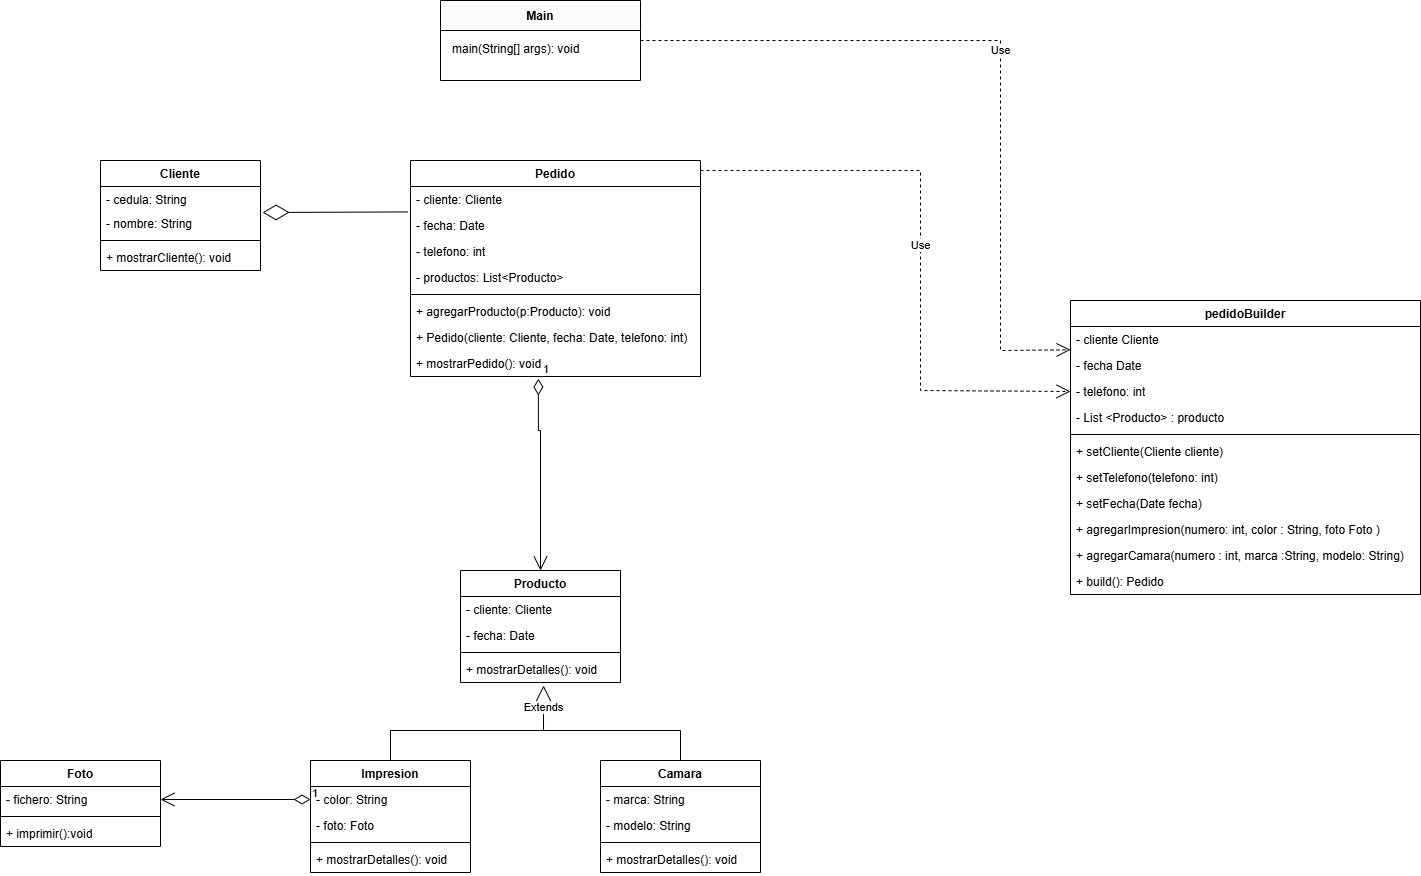

The diagram above was exported from draw.io. Its source (the exported page's mxGraphModel, read from the mxfile embedded in the PNG):
<mxGraphModel dx="1113" dy="1600" grid="1" gridSize="10" guides="1" tooltips="1" connect="1" arrows="1" fold="1" page="1" pageScale="1" pageWidth="827" pageHeight="1169" math="0" shadow="0">
  <root>
    <mxCell id="0" />
    <mxCell id="1" parent="0" />
    <mxCell id="-EAz1inCR1gO4imnHP_A-2" value="Cliente" style="swimlane;fontStyle=1;align=center;verticalAlign=top;childLayout=stackLayout;horizontal=1;startSize=26;horizontalStack=0;resizeParent=1;resizeParentMax=0;resizeLast=0;collapsible=1;marginBottom=0;whiteSpace=wrap;html=1;" parent="1" vertex="1">
      <mxGeometry x="450" y="-60" width="160" height="110" as="geometry" />
    </mxCell>
    <mxCell id="-EAz1inCR1gO4imnHP_A-3" value="- cedula: String&lt;div&gt;&lt;br&gt;&lt;/div&gt;" style="text;strokeColor=none;fillColor=none;align=left;verticalAlign=top;spacingLeft=4;spacingRight=4;overflow=hidden;rotatable=0;points=[[0,0.5],[1,0.5]];portConstraint=eastwest;whiteSpace=wrap;html=1;" parent="-EAz1inCR1gO4imnHP_A-2" vertex="1">
      <mxGeometry y="26" width="160" height="24" as="geometry" />
    </mxCell>
    <mxCell id="-EAz1inCR1gO4imnHP_A-4" value="- nombre: String" style="text;strokeColor=none;fillColor=none;align=left;verticalAlign=top;spacingLeft=4;spacingRight=4;overflow=hidden;rotatable=0;points=[[0,0.5],[1,0.5]];portConstraint=eastwest;whiteSpace=wrap;html=1;" parent="-EAz1inCR1gO4imnHP_A-2" vertex="1">
      <mxGeometry y="50" width="160" height="26" as="geometry" />
    </mxCell>
    <mxCell id="-EAz1inCR1gO4imnHP_A-5" value="" style="line;strokeWidth=1;fillColor=none;align=left;verticalAlign=middle;spacingTop=-1;spacingLeft=3;spacingRight=3;rotatable=0;labelPosition=right;points=[];portConstraint=eastwest;strokeColor=inherit;" parent="-EAz1inCR1gO4imnHP_A-2" vertex="1">
      <mxGeometry y="76" width="160" height="8" as="geometry" />
    </mxCell>
    <mxCell id="-EAz1inCR1gO4imnHP_A-6" value="+ mostrarCliente(): void" style="text;strokeColor=none;fillColor=none;align=left;verticalAlign=top;spacingLeft=4;spacingRight=4;overflow=hidden;rotatable=0;points=[[0,0.5],[1,0.5]];portConstraint=eastwest;whiteSpace=wrap;html=1;" parent="-EAz1inCR1gO4imnHP_A-2" vertex="1">
      <mxGeometry y="84" width="160" height="26" as="geometry" />
    </mxCell>
    <mxCell id="-EAz1inCR1gO4imnHP_A-7" value="Producto" style="swimlane;fontStyle=1;align=center;verticalAlign=top;childLayout=stackLayout;horizontal=1;startSize=26;horizontalStack=0;resizeParent=1;resizeParentMax=0;resizeLast=0;collapsible=1;marginBottom=0;whiteSpace=wrap;html=1;" parent="1" vertex="1">
      <mxGeometry x="810" y="350" width="160" height="112" as="geometry" />
    </mxCell>
    <mxCell id="-EAz1inCR1gO4imnHP_A-8" value="- cliente: Cliente" style="text;strokeColor=none;fillColor=none;align=left;verticalAlign=top;spacingLeft=4;spacingRight=4;overflow=hidden;rotatable=0;points=[[0,0.5],[1,0.5]];portConstraint=eastwest;whiteSpace=wrap;html=1;" parent="-EAz1inCR1gO4imnHP_A-7" vertex="1">
      <mxGeometry y="26" width="160" height="26" as="geometry" />
    </mxCell>
    <mxCell id="-EAz1inCR1gO4imnHP_A-9" value="- fecha: Date" style="text;strokeColor=none;fillColor=none;align=left;verticalAlign=top;spacingLeft=4;spacingRight=4;overflow=hidden;rotatable=0;points=[[0,0.5],[1,0.5]];portConstraint=eastwest;whiteSpace=wrap;html=1;" parent="-EAz1inCR1gO4imnHP_A-7" vertex="1">
      <mxGeometry y="52" width="160" height="26" as="geometry" />
    </mxCell>
    <mxCell id="-EAz1inCR1gO4imnHP_A-10" value="" style="line;strokeWidth=1;fillColor=none;align=left;verticalAlign=middle;spacingTop=-1;spacingLeft=3;spacingRight=3;rotatable=0;labelPosition=right;points=[];portConstraint=eastwest;strokeColor=inherit;" parent="-EAz1inCR1gO4imnHP_A-7" vertex="1">
      <mxGeometry y="78" width="160" height="8" as="geometry" />
    </mxCell>
    <mxCell id="-EAz1inCR1gO4imnHP_A-11" value="+ mostrarDetalles(): void" style="text;strokeColor=none;fillColor=none;align=left;verticalAlign=top;spacingLeft=4;spacingRight=4;overflow=hidden;rotatable=0;points=[[0,0.5],[1,0.5]];portConstraint=eastwest;whiteSpace=wrap;html=1;" parent="-EAz1inCR1gO4imnHP_A-7" vertex="1">
      <mxGeometry y="86" width="160" height="26" as="geometry" />
    </mxCell>
    <mxCell id="-EAz1inCR1gO4imnHP_A-12" value="Impresion" style="swimlane;fontStyle=1;align=center;verticalAlign=top;childLayout=stackLayout;horizontal=1;startSize=26;horizontalStack=0;resizeParent=1;resizeParentMax=0;resizeLast=0;collapsible=1;marginBottom=0;whiteSpace=wrap;html=1;" parent="1" vertex="1">
      <mxGeometry x="660" y="540" width="160" height="112" as="geometry" />
    </mxCell>
    <mxCell id="-EAz1inCR1gO4imnHP_A-13" value="- color: String" style="text;strokeColor=none;fillColor=none;align=left;verticalAlign=top;spacingLeft=4;spacingRight=4;overflow=hidden;rotatable=0;points=[[0,0.5],[1,0.5]];portConstraint=eastwest;whiteSpace=wrap;html=1;" parent="-EAz1inCR1gO4imnHP_A-12" vertex="1">
      <mxGeometry y="26" width="160" height="26" as="geometry" />
    </mxCell>
    <mxCell id="-EAz1inCR1gO4imnHP_A-14" value="- foto: Foto" style="text;strokeColor=none;fillColor=none;align=left;verticalAlign=top;spacingLeft=4;spacingRight=4;overflow=hidden;rotatable=0;points=[[0,0.5],[1,0.5]];portConstraint=eastwest;whiteSpace=wrap;html=1;" parent="-EAz1inCR1gO4imnHP_A-12" vertex="1">
      <mxGeometry y="52" width="160" height="26" as="geometry" />
    </mxCell>
    <mxCell id="-EAz1inCR1gO4imnHP_A-15" value="" style="line;strokeWidth=1;fillColor=none;align=left;verticalAlign=middle;spacingTop=-1;spacingLeft=3;spacingRight=3;rotatable=0;labelPosition=right;points=[];portConstraint=eastwest;strokeColor=inherit;" parent="-EAz1inCR1gO4imnHP_A-12" vertex="1">
      <mxGeometry y="78" width="160" height="8" as="geometry" />
    </mxCell>
    <mxCell id="-EAz1inCR1gO4imnHP_A-16" value="+ mostrarDetalles(): void" style="text;strokeColor=none;fillColor=none;align=left;verticalAlign=top;spacingLeft=4;spacingRight=4;overflow=hidden;rotatable=0;points=[[0,0.5],[1,0.5]];portConstraint=eastwest;whiteSpace=wrap;html=1;" parent="-EAz1inCR1gO4imnHP_A-12" vertex="1">
      <mxGeometry y="86" width="160" height="26" as="geometry" />
    </mxCell>
    <mxCell id="-EAz1inCR1gO4imnHP_A-17" value="Camara" style="swimlane;fontStyle=1;align=center;verticalAlign=top;childLayout=stackLayout;horizontal=1;startSize=26;horizontalStack=0;resizeParent=1;resizeParentMax=0;resizeLast=0;collapsible=1;marginBottom=0;whiteSpace=wrap;html=1;" parent="1" vertex="1">
      <mxGeometry x="950" y="540" width="160" height="112" as="geometry" />
    </mxCell>
    <mxCell id="-EAz1inCR1gO4imnHP_A-18" value="- marca: String" style="text;strokeColor=none;fillColor=none;align=left;verticalAlign=top;spacingLeft=4;spacingRight=4;overflow=hidden;rotatable=0;points=[[0,0.5],[1,0.5]];portConstraint=eastwest;whiteSpace=wrap;html=1;" parent="-EAz1inCR1gO4imnHP_A-17" vertex="1">
      <mxGeometry y="26" width="160" height="26" as="geometry" />
    </mxCell>
    <mxCell id="-EAz1inCR1gO4imnHP_A-19" value="- modelo: String" style="text;strokeColor=none;fillColor=none;align=left;verticalAlign=top;spacingLeft=4;spacingRight=4;overflow=hidden;rotatable=0;points=[[0,0.5],[1,0.5]];portConstraint=eastwest;whiteSpace=wrap;html=1;" parent="-EAz1inCR1gO4imnHP_A-17" vertex="1">
      <mxGeometry y="52" width="160" height="26" as="geometry" />
    </mxCell>
    <mxCell id="-EAz1inCR1gO4imnHP_A-20" value="" style="line;strokeWidth=1;fillColor=none;align=left;verticalAlign=middle;spacingTop=-1;spacingLeft=3;spacingRight=3;rotatable=0;labelPosition=right;points=[];portConstraint=eastwest;strokeColor=inherit;" parent="-EAz1inCR1gO4imnHP_A-17" vertex="1">
      <mxGeometry y="78" width="160" height="8" as="geometry" />
    </mxCell>
    <mxCell id="-EAz1inCR1gO4imnHP_A-21" value="+ mostrarDetalles(): void" style="text;strokeColor=none;fillColor=none;align=left;verticalAlign=top;spacingLeft=4;spacingRight=4;overflow=hidden;rotatable=0;points=[[0,0.5],[1,0.5]];portConstraint=eastwest;whiteSpace=wrap;html=1;" parent="-EAz1inCR1gO4imnHP_A-17" vertex="1">
      <mxGeometry y="86" width="160" height="26" as="geometry" />
    </mxCell>
    <mxCell id="-EAz1inCR1gO4imnHP_A-22" value="Extends" style="endArrow=block;endSize=16;endFill=0;html=1;rounded=0;entryX=0.519;entryY=1.115;entryDx=0;entryDy=0;entryPerimeter=0;" parent="1" target="-EAz1inCR1gO4imnHP_A-11" edge="1">
      <mxGeometry width="160" relative="1" as="geometry">
        <mxPoint x="893" y="510" as="sourcePoint" />
        <mxPoint x="870" y="500" as="targetPoint" />
      </mxGeometry>
    </mxCell>
    <mxCell id="-EAz1inCR1gO4imnHP_A-23" value="" style="endArrow=none;html=1;rounded=0;exitX=0.5;exitY=0;exitDx=0;exitDy=0;" parent="1" source="-EAz1inCR1gO4imnHP_A-12" edge="1">
      <mxGeometry width="50" height="50" relative="1" as="geometry">
        <mxPoint x="770" y="520" as="sourcePoint" />
        <mxPoint x="890" y="510" as="targetPoint" />
        <Array as="points">
          <mxPoint x="740" y="510" />
        </Array>
      </mxGeometry>
    </mxCell>
    <mxCell id="-EAz1inCR1gO4imnHP_A-24" value="" style="endArrow=none;html=1;rounded=0;entryX=0.5;entryY=0;entryDx=0;entryDy=0;" parent="1" target="-EAz1inCR1gO4imnHP_A-17" edge="1">
      <mxGeometry width="50" height="50" relative="1" as="geometry">
        <mxPoint x="890" y="510" as="sourcePoint" />
        <mxPoint x="820" y="470" as="targetPoint" />
        <Array as="points">
          <mxPoint x="1030" y="510" />
        </Array>
      </mxGeometry>
    </mxCell>
    <mxCell id="-EAz1inCR1gO4imnHP_A-25" value="Pedido" style="swimlane;fontStyle=1;align=center;verticalAlign=top;childLayout=stackLayout;horizontal=1;startSize=26;horizontalStack=0;resizeParent=1;resizeParentMax=0;resizeLast=0;collapsible=1;marginBottom=0;whiteSpace=wrap;html=1;" parent="1" vertex="1">
      <mxGeometry x="760" y="-60" width="290" height="216" as="geometry" />
    </mxCell>
    <mxCell id="-EAz1inCR1gO4imnHP_A-26" value="- cliente: Cliente" style="text;strokeColor=none;fillColor=none;align=left;verticalAlign=top;spacingLeft=4;spacingRight=4;overflow=hidden;rotatable=0;points=[[0,0.5],[1,0.5]];portConstraint=eastwest;whiteSpace=wrap;html=1;" parent="-EAz1inCR1gO4imnHP_A-25" vertex="1">
      <mxGeometry y="26" width="290" height="26" as="geometry" />
    </mxCell>
    <mxCell id="-EAz1inCR1gO4imnHP_A-27" value="- fecha: Date" style="text;strokeColor=none;fillColor=none;align=left;verticalAlign=top;spacingLeft=4;spacingRight=4;overflow=hidden;rotatable=0;points=[[0,0.5],[1,0.5]];portConstraint=eastwest;whiteSpace=wrap;html=1;" parent="-EAz1inCR1gO4imnHP_A-25" vertex="1">
      <mxGeometry y="52" width="290" height="26" as="geometry" />
    </mxCell>
    <mxCell id="-EAz1inCR1gO4imnHP_A-28" value="- telefono: int" style="text;strokeColor=none;fillColor=none;align=left;verticalAlign=top;spacingLeft=4;spacingRight=4;overflow=hidden;rotatable=0;points=[[0,0.5],[1,0.5]];portConstraint=eastwest;whiteSpace=wrap;html=1;" parent="-EAz1inCR1gO4imnHP_A-25" vertex="1">
      <mxGeometry y="78" width="290" height="26" as="geometry" />
    </mxCell>
    <mxCell id="-EAz1inCR1gO4imnHP_A-29" value="- productos: List&amp;lt;Producto&amp;gt;" style="text;strokeColor=none;fillColor=none;align=left;verticalAlign=top;spacingLeft=4;spacingRight=4;overflow=hidden;rotatable=0;points=[[0,0.5],[1,0.5]];portConstraint=eastwest;whiteSpace=wrap;html=1;" parent="-EAz1inCR1gO4imnHP_A-25" vertex="1">
      <mxGeometry y="104" width="290" height="26" as="geometry" />
    </mxCell>
    <mxCell id="-EAz1inCR1gO4imnHP_A-30" value="" style="line;strokeWidth=1;fillColor=none;align=left;verticalAlign=middle;spacingTop=-1;spacingLeft=3;spacingRight=3;rotatable=0;labelPosition=right;points=[];portConstraint=eastwest;strokeColor=inherit;" parent="-EAz1inCR1gO4imnHP_A-25" vertex="1">
      <mxGeometry y="130" width="290" height="8" as="geometry" />
    </mxCell>
    <mxCell id="-EAz1inCR1gO4imnHP_A-31" value="+ agregarProducto(p:Producto): void" style="text;strokeColor=none;fillColor=none;align=left;verticalAlign=top;spacingLeft=4;spacingRight=4;overflow=hidden;rotatable=0;points=[[0,0.5],[1,0.5]];portConstraint=eastwest;whiteSpace=wrap;html=1;" parent="-EAz1inCR1gO4imnHP_A-25" vertex="1">
      <mxGeometry y="138" width="290" height="26" as="geometry" />
    </mxCell>
    <mxCell id="-EAz1inCR1gO4imnHP_A-32" value="+ Pedido(cliente: Cliente, fecha: Date, telefono: int)" style="text;strokeColor=none;fillColor=none;align=left;verticalAlign=top;spacingLeft=4;spacingRight=4;overflow=hidden;rotatable=0;points=[[0,0.5],[1,0.5]];portConstraint=eastwest;whiteSpace=wrap;html=1;" parent="-EAz1inCR1gO4imnHP_A-25" vertex="1">
      <mxGeometry y="164" width="290" height="26" as="geometry" />
    </mxCell>
    <mxCell id="-EAz1inCR1gO4imnHP_A-33" value="+ mostrarPedido(): void&amp;nbsp;" style="text;strokeColor=none;fillColor=none;align=left;verticalAlign=top;spacingLeft=4;spacingRight=4;overflow=hidden;rotatable=0;points=[[0,0.5],[1,0.5]];portConstraint=eastwest;whiteSpace=wrap;html=1;" parent="-EAz1inCR1gO4imnHP_A-25" vertex="1">
      <mxGeometry y="190" width="290" height="26" as="geometry" />
    </mxCell>
    <mxCell id="-EAz1inCR1gO4imnHP_A-34" value="Foto" style="swimlane;fontStyle=1;align=center;verticalAlign=top;childLayout=stackLayout;horizontal=1;startSize=26;horizontalStack=0;resizeParent=1;resizeParentMax=0;resizeLast=0;collapsible=1;marginBottom=0;whiteSpace=wrap;html=1;" parent="1" vertex="1">
      <mxGeometry x="350" y="540" width="160" height="86" as="geometry" />
    </mxCell>
    <mxCell id="-EAz1inCR1gO4imnHP_A-35" value="- fichero: String" style="text;strokeColor=none;fillColor=none;align=left;verticalAlign=top;spacingLeft=4;spacingRight=4;overflow=hidden;rotatable=0;points=[[0,0.5],[1,0.5]];portConstraint=eastwest;whiteSpace=wrap;html=1;" parent="-EAz1inCR1gO4imnHP_A-34" vertex="1">
      <mxGeometry y="26" width="160" height="26" as="geometry" />
    </mxCell>
    <mxCell id="-EAz1inCR1gO4imnHP_A-36" value="" style="line;strokeWidth=1;fillColor=none;align=left;verticalAlign=middle;spacingTop=-1;spacingLeft=3;spacingRight=3;rotatable=0;labelPosition=right;points=[];portConstraint=eastwest;strokeColor=inherit;" parent="-EAz1inCR1gO4imnHP_A-34" vertex="1">
      <mxGeometry y="52" width="160" height="8" as="geometry" />
    </mxCell>
    <mxCell id="-EAz1inCR1gO4imnHP_A-37" value="+ imprimir():void" style="text;strokeColor=none;fillColor=none;align=left;verticalAlign=top;spacingLeft=4;spacingRight=4;overflow=hidden;rotatable=0;points=[[0,0.5],[1,0.5]];portConstraint=eastwest;whiteSpace=wrap;html=1;" parent="-EAz1inCR1gO4imnHP_A-34" vertex="1">
      <mxGeometry y="60" width="160" height="26" as="geometry" />
    </mxCell>
    <mxCell id="-EAz1inCR1gO4imnHP_A-38" value="pedidoBuilder" style="swimlane;fontStyle=1;align=center;verticalAlign=top;childLayout=stackLayout;horizontal=1;startSize=26;horizontalStack=0;resizeParent=1;resizeParentMax=0;resizeLast=0;collapsible=1;marginBottom=0;whiteSpace=wrap;html=1;" parent="1" vertex="1">
      <mxGeometry x="1420" y="80" width="350" height="294" as="geometry" />
    </mxCell>
    <mxCell id="-EAz1inCR1gO4imnHP_A-39" value="- cliente Cliente" style="text;strokeColor=none;fillColor=none;align=left;verticalAlign=top;spacingLeft=4;spacingRight=4;overflow=hidden;rotatable=0;points=[[0,0.5],[1,0.5]];portConstraint=eastwest;whiteSpace=wrap;html=1;" parent="-EAz1inCR1gO4imnHP_A-38" vertex="1">
      <mxGeometry y="26" width="350" height="26" as="geometry" />
    </mxCell>
    <mxCell id="-EAz1inCR1gO4imnHP_A-40" value="- fecha Date" style="text;strokeColor=none;fillColor=none;align=left;verticalAlign=top;spacingLeft=4;spacingRight=4;overflow=hidden;rotatable=0;points=[[0,0.5],[1,0.5]];portConstraint=eastwest;whiteSpace=wrap;html=1;" parent="-EAz1inCR1gO4imnHP_A-38" vertex="1">
      <mxGeometry y="52" width="350" height="26" as="geometry" />
    </mxCell>
    <mxCell id="-EAz1inCR1gO4imnHP_A-41" value="- telefono: int" style="text;strokeColor=none;fillColor=none;align=left;verticalAlign=top;spacingLeft=4;spacingRight=4;overflow=hidden;rotatable=0;points=[[0,0.5],[1,0.5]];portConstraint=eastwest;whiteSpace=wrap;html=1;" parent="-EAz1inCR1gO4imnHP_A-38" vertex="1">
      <mxGeometry y="78" width="350" height="26" as="geometry" />
    </mxCell>
    <mxCell id="-EAz1inCR1gO4imnHP_A-42" value="- List &amp;lt;Producto&amp;gt; : producto" style="text;strokeColor=none;fillColor=none;align=left;verticalAlign=top;spacingLeft=4;spacingRight=4;overflow=hidden;rotatable=0;points=[[0,0.5],[1,0.5]];portConstraint=eastwest;whiteSpace=wrap;html=1;" parent="-EAz1inCR1gO4imnHP_A-38" vertex="1">
      <mxGeometry y="104" width="350" height="26" as="geometry" />
    </mxCell>
    <mxCell id="-EAz1inCR1gO4imnHP_A-43" value="" style="line;strokeWidth=1;fillColor=none;align=left;verticalAlign=middle;spacingTop=-1;spacingLeft=3;spacingRight=3;rotatable=0;labelPosition=right;points=[];portConstraint=eastwest;strokeColor=inherit;" parent="-EAz1inCR1gO4imnHP_A-38" vertex="1">
      <mxGeometry y="130" width="350" height="8" as="geometry" />
    </mxCell>
    <mxCell id="-EAz1inCR1gO4imnHP_A-44" value="+ setCliente(Cliente cliente)" style="text;strokeColor=none;fillColor=none;align=left;verticalAlign=top;spacingLeft=4;spacingRight=4;overflow=hidden;rotatable=0;points=[[0,0.5],[1,0.5]];portConstraint=eastwest;whiteSpace=wrap;html=1;" parent="-EAz1inCR1gO4imnHP_A-38" vertex="1">
      <mxGeometry y="138" width="350" height="26" as="geometry" />
    </mxCell>
    <mxCell id="-EAz1inCR1gO4imnHP_A-45" value="+ setTelefono(telefono: int)" style="text;strokeColor=none;fillColor=none;align=left;verticalAlign=top;spacingLeft=4;spacingRight=4;overflow=hidden;rotatable=0;points=[[0,0.5],[1,0.5]];portConstraint=eastwest;whiteSpace=wrap;html=1;" parent="-EAz1inCR1gO4imnHP_A-38" vertex="1">
      <mxGeometry y="164" width="350" height="26" as="geometry" />
    </mxCell>
    <mxCell id="-EAz1inCR1gO4imnHP_A-46" value="+ setFecha(Date fecha)" style="text;strokeColor=none;fillColor=none;align=left;verticalAlign=top;spacingLeft=4;spacingRight=4;overflow=hidden;rotatable=0;points=[[0,0.5],[1,0.5]];portConstraint=eastwest;whiteSpace=wrap;html=1;" parent="-EAz1inCR1gO4imnHP_A-38" vertex="1">
      <mxGeometry y="190" width="350" height="26" as="geometry" />
    </mxCell>
    <mxCell id="-EAz1inCR1gO4imnHP_A-47" value="+ agregarImpresion(numero: int, color : String, foto Foto )" style="text;strokeColor=none;fillColor=none;align=left;verticalAlign=top;spacingLeft=4;spacingRight=4;overflow=hidden;rotatable=0;points=[[0,0.5],[1,0.5]];portConstraint=eastwest;whiteSpace=wrap;html=1;" parent="-EAz1inCR1gO4imnHP_A-38" vertex="1">
      <mxGeometry y="216" width="350" height="26" as="geometry" />
    </mxCell>
    <mxCell id="-EAz1inCR1gO4imnHP_A-48" value="+ agregarCamara(numero : int, marca :String, modelo: String)" style="text;strokeColor=none;fillColor=none;align=left;verticalAlign=top;spacingLeft=4;spacingRight=4;overflow=hidden;rotatable=0;points=[[0,0.5],[1,0.5]];portConstraint=eastwest;whiteSpace=wrap;html=1;" parent="-EAz1inCR1gO4imnHP_A-38" vertex="1">
      <mxGeometry y="242" width="350" height="26" as="geometry" />
    </mxCell>
    <mxCell id="-EAz1inCR1gO4imnHP_A-49" value="+ build(): Pedido" style="text;strokeColor=none;fillColor=none;align=left;verticalAlign=top;spacingLeft=4;spacingRight=4;overflow=hidden;rotatable=0;points=[[0,0.5],[1,0.5]];portConstraint=eastwest;whiteSpace=wrap;html=1;" parent="-EAz1inCR1gO4imnHP_A-38" vertex="1">
      <mxGeometry y="268" width="350" height="26" as="geometry" />
    </mxCell>
    <mxCell id="-EAz1inCR1gO4imnHP_A-50" value="" style="endArrow=diamondThin;endFill=0;endSize=24;html=1;rounded=0;entryX=1.013;entryY=0.077;entryDx=0;entryDy=0;entryPerimeter=0;exitX=-0.009;exitY=0.978;exitDx=0;exitDy=0;exitPerimeter=0;" parent="1" source="-EAz1inCR1gO4imnHP_A-26" target="-EAz1inCR1gO4imnHP_A-4" edge="1">
      <mxGeometry width="160" relative="1" as="geometry">
        <mxPoint x="830" y="130" as="sourcePoint" />
        <mxPoint x="990" y="130" as="targetPoint" />
      </mxGeometry>
    </mxCell>
    <mxCell id="-EAz1inCR1gO4imnHP_A-51" value="1" style="endArrow=open;html=1;endSize=12;startArrow=diamondThin;startSize=14;startFill=0;edgeStyle=orthogonalEdgeStyle;align=left;verticalAlign=bottom;rounded=0;exitX=0.441;exitY=1.08;exitDx=0;exitDy=0;exitPerimeter=0;entryX=0.5;entryY=0;entryDx=0;entryDy=0;" parent="1" source="-EAz1inCR1gO4imnHP_A-33" target="-EAz1inCR1gO4imnHP_A-7" edge="1">
      <mxGeometry x="-1" y="3" relative="1" as="geometry">
        <mxPoint x="700" y="350" as="sourcePoint" />
        <mxPoint x="860" y="350" as="targetPoint" />
        <Array as="points">
          <mxPoint x="888" y="210" />
          <mxPoint x="890" y="210" />
        </Array>
      </mxGeometry>
    </mxCell>
    <mxCell id="-EAz1inCR1gO4imnHP_A-52" value="1" style="endArrow=open;html=1;endSize=12;startArrow=diamondThin;startSize=14;startFill=0;edgeStyle=orthogonalEdgeStyle;align=left;verticalAlign=bottom;rounded=0;entryX=1;entryY=0.5;entryDx=0;entryDy=0;exitX=0;exitY=0.5;exitDx=0;exitDy=0;" parent="1" source="-EAz1inCR1gO4imnHP_A-13" target="-EAz1inCR1gO4imnHP_A-35" edge="1">
      <mxGeometry x="-1" y="3" relative="1" as="geometry">
        <mxPoint x="570" y="590" as="sourcePoint" />
        <mxPoint x="730" y="590" as="targetPoint" />
      </mxGeometry>
    </mxCell>
    <mxCell id="-EAz1inCR1gO4imnHP_A-53" value="Use" style="endArrow=open;endSize=12;dashed=1;html=1;rounded=0;entryX=0;entryY=0.5;entryDx=0;entryDy=0;" parent="1" target="-EAz1inCR1gO4imnHP_A-41" edge="1">
      <mxGeometry width="160" relative="1" as="geometry">
        <mxPoint x="1050" y="-50" as="sourcePoint" />
        <mxPoint x="1270" y="150" as="targetPoint" />
        <Array as="points">
          <mxPoint x="1270" y="-50" />
          <mxPoint x="1270" y="170" />
        </Array>
      </mxGeometry>
    </mxCell>
    <mxCell id="-EAz1inCR1gO4imnHP_A-54" value="Main" style="swimlane;childLayout=stackLayout;horizontal=1;startSize=30;fillColor=#FCFCFC;fontStyle=1;" parent="1" vertex="1">
      <mxGeometry x="790" y="-220" width="200" height="80" as="geometry" />
    </mxCell>
    <mxCell id="-EAz1inCR1gO4imnHP_A-55" value="main(String[] args): void" style="text;html=1;align=left;verticalAlign=top;spacingLeft=10;spacingTop=5;" parent="-EAz1inCR1gO4imnHP_A-54" vertex="1">
      <mxGeometry y="30" width="200" height="50" as="geometry" />
    </mxCell>
    <mxCell id="-EAz1inCR1gO4imnHP_A-56" value="Use" style="endArrow=open;endSize=12;dashed=1;html=1;rounded=0;exitX=1;exitY=0.5;exitDx=0;exitDy=0;entryX=0;entryY=0.896;entryDx=0;entryDy=0;entryPerimeter=0;" parent="1" source="-EAz1inCR1gO4imnHP_A-54" target="-EAz1inCR1gO4imnHP_A-39" edge="1">
      <mxGeometry width="160" relative="1" as="geometry">
        <mxPoint x="1100" y="40" as="sourcePoint" />
        <mxPoint x="1260" y="40" as="targetPoint" />
        <Array as="points">
          <mxPoint x="1350" y="-180" />
          <mxPoint x="1350" y="130" />
        </Array>
      </mxGeometry>
    </mxCell>
  </root>
</mxGraphModel>